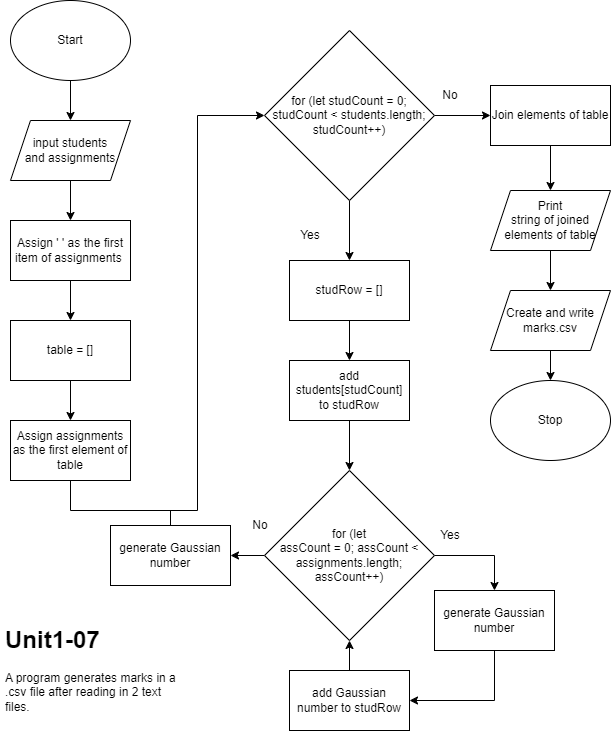

The diagram above was exported from draw.io. Its source (the exported page's mxGraphModel, read from the mxfile embedded in the PNG):
<mxGraphModel dx="553" dy="1293" grid="1" gridSize="10" guides="1" tooltips="1" connect="1" arrows="1" fold="1" page="1" pageScale="1" pageWidth="827" pageHeight="1169" math="0" shadow="0">
  <root>
    <mxCell id="0" />
    <mxCell id="1" parent="0" />
    <mxCell id="4" style="edgeStyle=none;html=1;exitX=0.5;exitY=1;exitDx=0;exitDy=0;" edge="1" parent="1" source="2" target="3">
      <mxGeometry relative="1" as="geometry" />
    </mxCell>
    <mxCell id="2" value="Start" style="ellipse;whiteSpace=wrap;html=1;" vertex="1" parent="1">
      <mxGeometry x="20" y="30" width="120" height="80" as="geometry" />
    </mxCell>
    <mxCell id="7" style="edgeStyle=orthogonalEdgeStyle;html=1;exitX=0.5;exitY=1;exitDx=0;exitDy=0;entryX=0.5;entryY=0;entryDx=0;entryDy=0;rounded=0;" edge="1" parent="1" source="3" target="6">
      <mxGeometry relative="1" as="geometry" />
    </mxCell>
    <mxCell id="3" value="input students&lt;br&gt;and assignments" style="shape=parallelogram;perimeter=parallelogramPerimeter;whiteSpace=wrap;html=1;fixedSize=1;" vertex="1" parent="1">
      <mxGeometry x="20" y="150" width="120" height="60" as="geometry" />
    </mxCell>
    <mxCell id="9" style="edgeStyle=orthogonalEdgeStyle;rounded=0;html=1;exitX=0.5;exitY=1;exitDx=0;exitDy=0;" edge="1" parent="1" source="6" target="8">
      <mxGeometry relative="1" as="geometry" />
    </mxCell>
    <mxCell id="6" value="Assign ' ' as the first item of assignments&amp;nbsp;" style="rounded=0;whiteSpace=wrap;html=1;" vertex="1" parent="1">
      <mxGeometry x="20" y="250" width="120" height="60" as="geometry" />
    </mxCell>
    <mxCell id="11" style="edgeStyle=orthogonalEdgeStyle;rounded=0;html=1;exitX=0.5;exitY=1;exitDx=0;exitDy=0;entryX=0.5;entryY=0;entryDx=0;entryDy=0;" edge="1" parent="1" source="8" target="10">
      <mxGeometry relative="1" as="geometry" />
    </mxCell>
    <mxCell id="8" value="table = []" style="rounded=0;whiteSpace=wrap;html=1;" vertex="1" parent="1">
      <mxGeometry x="20" y="350" width="120" height="60" as="geometry" />
    </mxCell>
    <mxCell id="40" style="edgeStyle=orthogonalEdgeStyle;rounded=0;html=1;exitX=0.5;exitY=1;exitDx=0;exitDy=0;entryX=0;entryY=0.5;entryDx=0;entryDy=0;" edge="1" parent="1" source="10" target="12">
      <mxGeometry relative="1" as="geometry">
        <Array as="points">
          <mxPoint x="80" y="540" />
          <mxPoint x="207" y="540" />
          <mxPoint x="207" y="145" />
        </Array>
      </mxGeometry>
    </mxCell>
    <mxCell id="10" value="Assign assignments as the first element of table" style="rounded=0;whiteSpace=wrap;html=1;" vertex="1" parent="1">
      <mxGeometry x="20" y="450" width="120" height="60" as="geometry" />
    </mxCell>
    <mxCell id="45" style="edgeStyle=orthogonalEdgeStyle;rounded=0;html=1;exitX=1;exitY=0.5;exitDx=0;exitDy=0;entryX=0;entryY=0.5;entryDx=0;entryDy=0;endArrow=classic;endFill=1;" edge="1" parent="1" source="12" target="44">
      <mxGeometry relative="1" as="geometry" />
    </mxCell>
    <mxCell id="61" style="edgeStyle=orthogonalEdgeStyle;rounded=0;html=1;exitX=0.5;exitY=1;exitDx=0;exitDy=0;endArrow=classic;endFill=1;" edge="1" parent="1" source="12" target="14">
      <mxGeometry relative="1" as="geometry" />
    </mxCell>
    <mxCell id="12" value="for (let studCount = 0; studCount &amp;lt; students.length; studCount++)" style="rhombus;whiteSpace=wrap;html=1;" vertex="1" parent="1">
      <mxGeometry x="274" y="60" width="170" height="170" as="geometry" />
    </mxCell>
    <mxCell id="17" style="edgeStyle=orthogonalEdgeStyle;rounded=0;html=1;exitX=0.5;exitY=1;exitDx=0;exitDy=0;" edge="1" parent="1" source="14" target="16">
      <mxGeometry relative="1" as="geometry" />
    </mxCell>
    <mxCell id="14" value="studRow = []" style="rounded=0;whiteSpace=wrap;html=1;" vertex="1" parent="1">
      <mxGeometry x="299" y="290" width="120" height="60" as="geometry" />
    </mxCell>
    <mxCell id="20" style="edgeStyle=orthogonalEdgeStyle;rounded=0;html=1;exitX=0.5;exitY=1;exitDx=0;exitDy=0;entryX=0.5;entryY=0;entryDx=0;entryDy=0;" edge="1" parent="1" source="16" target="19">
      <mxGeometry relative="1" as="geometry" />
    </mxCell>
    <mxCell id="16" value="add students[studCount] to studRow" style="rounded=0;whiteSpace=wrap;html=1;" vertex="1" parent="1">
      <mxGeometry x="299" y="390" width="120" height="60" as="geometry" />
    </mxCell>
    <mxCell id="36" style="edgeStyle=orthogonalEdgeStyle;rounded=0;html=1;exitX=1;exitY=0.5;exitDx=0;exitDy=0;entryX=0.5;entryY=0;entryDx=0;entryDy=0;" edge="1" parent="1" source="19" target="21">
      <mxGeometry relative="1" as="geometry" />
    </mxCell>
    <mxCell id="39" style="edgeStyle=orthogonalEdgeStyle;rounded=0;html=1;exitX=0;exitY=0.5;exitDx=0;exitDy=0;entryX=1;entryY=0.5;entryDx=0;entryDy=0;" edge="1" parent="1" source="19" target="34">
      <mxGeometry relative="1" as="geometry" />
    </mxCell>
    <mxCell id="19" value="for (let &lt;br&gt;assCount = 0; assCount &amp;lt; assignments.length; assCount++)" style="rhombus;whiteSpace=wrap;html=1;" vertex="1" parent="1">
      <mxGeometry x="274" y="500" width="170" height="170" as="geometry" />
    </mxCell>
    <mxCell id="37" style="edgeStyle=orthogonalEdgeStyle;rounded=0;html=1;exitX=0.5;exitY=1;exitDx=0;exitDy=0;entryX=1;entryY=0.5;entryDx=0;entryDy=0;" edge="1" parent="1" source="21" target="30">
      <mxGeometry relative="1" as="geometry" />
    </mxCell>
    <mxCell id="21" value="generate Gaussian number" style="rounded=0;whiteSpace=wrap;html=1;" vertex="1" parent="1">
      <mxGeometry x="444" y="620" width="120" height="60" as="geometry" />
    </mxCell>
    <mxCell id="38" style="edgeStyle=orthogonalEdgeStyle;rounded=0;html=1;exitX=0.5;exitY=0;exitDx=0;exitDy=0;entryX=0.5;entryY=1;entryDx=0;entryDy=0;" edge="1" parent="1" source="30" target="19">
      <mxGeometry relative="1" as="geometry" />
    </mxCell>
    <mxCell id="30" value="add Gaussian number to studRow" style="rounded=0;whiteSpace=wrap;html=1;" vertex="1" parent="1">
      <mxGeometry x="299" y="700" width="120" height="60" as="geometry" />
    </mxCell>
    <mxCell id="43" style="edgeStyle=orthogonalEdgeStyle;rounded=0;html=1;exitX=0.5;exitY=0;exitDx=0;exitDy=0;endArrow=none;endFill=0;" edge="1" parent="1" source="34">
      <mxGeometry relative="1" as="geometry">
        <mxPoint x="180" y="540" as="targetPoint" />
      </mxGeometry>
    </mxCell>
    <mxCell id="34" value="generate Gaussian number" style="rounded=0;whiteSpace=wrap;html=1;" vertex="1" parent="1">
      <mxGeometry x="120" y="555" width="120" height="60" as="geometry" />
    </mxCell>
    <mxCell id="51" style="edgeStyle=orthogonalEdgeStyle;rounded=0;html=1;exitX=0.5;exitY=1;exitDx=0;exitDy=0;entryX=0.5;entryY=0;entryDx=0;entryDy=0;endArrow=classic;endFill=1;" edge="1" parent="1" source="44" target="50">
      <mxGeometry relative="1" as="geometry" />
    </mxCell>
    <mxCell id="44" value="Join elements of table" style="rounded=0;whiteSpace=wrap;html=1;" vertex="1" parent="1">
      <mxGeometry x="500" y="115" width="120" height="60" as="geometry" />
    </mxCell>
    <mxCell id="54" style="edgeStyle=orthogonalEdgeStyle;rounded=0;html=1;exitX=0.5;exitY=1;exitDx=0;exitDy=0;entryX=0.5;entryY=0;entryDx=0;entryDy=0;endArrow=classic;endFill=1;" edge="1" parent="1" source="48" target="53">
      <mxGeometry relative="1" as="geometry" />
    </mxCell>
    <mxCell id="48" value="Create and write marks.csv" style="shape=parallelogram;perimeter=parallelogramPerimeter;whiteSpace=wrap;html=1;fixedSize=1;" vertex="1" parent="1">
      <mxGeometry x="500" y="320" width="120" height="60" as="geometry" />
    </mxCell>
    <mxCell id="52" style="edgeStyle=orthogonalEdgeStyle;rounded=0;html=1;exitX=0.5;exitY=1;exitDx=0;exitDy=0;entryX=0.5;entryY=0;entryDx=0;entryDy=0;endArrow=classic;endFill=1;" edge="1" parent="1" source="50" target="48">
      <mxGeometry relative="1" as="geometry" />
    </mxCell>
    <mxCell id="50" value="Print &lt;br&gt;string of joined elements of table" style="shape=parallelogram;perimeter=parallelogramPerimeter;whiteSpace=wrap;html=1;fixedSize=1;" vertex="1" parent="1">
      <mxGeometry x="500" y="220" width="120" height="60" as="geometry" />
    </mxCell>
    <mxCell id="53" value="Stop" style="ellipse;whiteSpace=wrap;html=1;" vertex="1" parent="1">
      <mxGeometry x="500" y="410" width="120" height="80" as="geometry" />
    </mxCell>
    <mxCell id="55" value="No" style="text;html=1;strokeColor=none;fillColor=none;align=center;verticalAlign=middle;whiteSpace=wrap;rounded=0;" vertex="1" parent="1">
      <mxGeometry x="240" y="540" width="60" height="30" as="geometry" />
    </mxCell>
    <mxCell id="56" value="Yes" style="text;html=1;strokeColor=none;fillColor=none;align=center;verticalAlign=middle;whiteSpace=wrap;rounded=0;" vertex="1" parent="1">
      <mxGeometry x="430" y="550" width="60" height="30" as="geometry" />
    </mxCell>
    <mxCell id="57" value="Yes" style="text;html=1;strokeColor=none;fillColor=none;align=center;verticalAlign=middle;whiteSpace=wrap;rounded=0;" vertex="1" parent="1">
      <mxGeometry x="290" y="250" width="60" height="30" as="geometry" />
    </mxCell>
    <mxCell id="60" value="No" style="text;html=1;strokeColor=none;fillColor=none;align=center;verticalAlign=middle;whiteSpace=wrap;rounded=0;" vertex="1" parent="1">
      <mxGeometry x="430" y="110" width="60" height="30" as="geometry" />
    </mxCell>
    <mxCell id="62" value="&lt;h1&gt;Unit1-07&lt;/h1&gt;&lt;p&gt;A program generates marks in a .csv file after reading in 2 text files.&lt;/p&gt;" style="text;html=1;strokeColor=none;fillColor=none;spacing=5;spacingTop=-20;whiteSpace=wrap;overflow=hidden;rounded=0;" vertex="1" parent="1">
      <mxGeometry x="10" y="650" width="190" height="120" as="geometry" />
    </mxCell>
  </root>
</mxGraphModel>